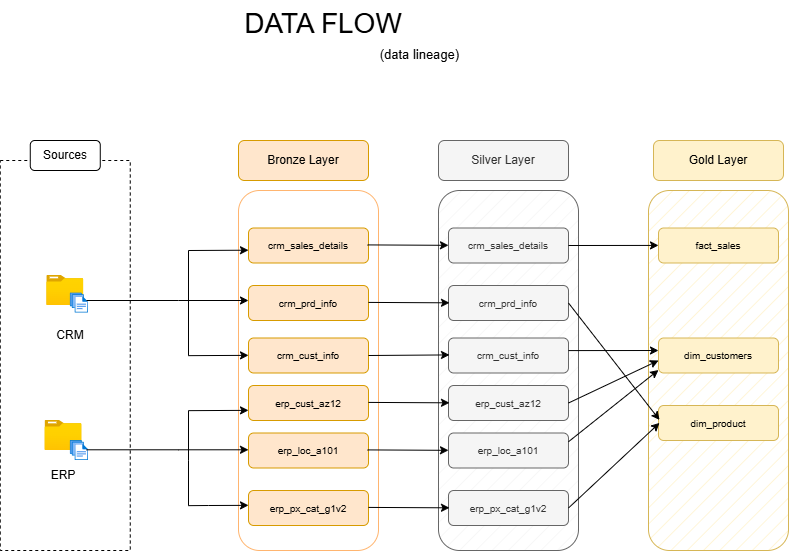

The diagram above was exported from draw.io. Its source (the exported page's mxGraphModel, read from the mxfile embedded in the PNG):
<mxGraphModel dx="1024" dy="544" grid="1" gridSize="10" guides="1" tooltips="1" connect="1" arrows="1" fold="1" page="1" pageScale="1" pageWidth="850" pageHeight="1100" math="0" shadow="0">
  <root>
    <mxCell id="0" />
    <mxCell id="1" parent="0" />
    <mxCell id="f4n4Ot4pTVcqRikP0d4b-1" parent="1" style="rounded=0;whiteSpace=wrap;html=1;dashed=1;fillColor=none;" value="" vertex="1">
      <mxGeometry height="390" width="130" x="121.77" y="250" as="geometry" />
    </mxCell>
    <mxCell id="f4n4Ot4pTVcqRikP0d4b-2" parent="1" style="rounded=1;whiteSpace=wrap;html=1;fillColor=default;strokeColor=#FFB570;fillStyle=hatch;" value="" vertex="1">
      <mxGeometry height="360" width="140" x="360" y="280" as="geometry" />
    </mxCell>
    <mxCell id="f4n4Ot4pTVcqRikP0d4b-5" parent="1" style="rounded=1;whiteSpace=wrap;html=1;" value="Sources" vertex="1">
      <mxGeometry height="30" width="70" x="151.77" y="230" as="geometry" />
    </mxCell>
    <mxCell id="f4n4Ot4pTVcqRikP0d4b-6" parent="1" style="rounded=1;whiteSpace=wrap;html=1;fillColor=#ffe6cc;strokeColor=#d79b00;" value="Bronze Layer" vertex="1">
      <mxGeometry height="40" width="130" x="360" y="230" as="geometry" />
    </mxCell>
    <mxCell id="xwPDfnciix5-2LmEvcDf-1" parent="1" style="image;aspect=fixed;html=1;points=[];align=center;fontSize=12;image=img/lib/azure2/general/Folder_Blank.svg;" value="" vertex="1">
      <mxGeometry height="30" width="36.96" x="168.29" y="365" as="geometry" />
    </mxCell>
    <mxCell id="xwPDfnciix5-2LmEvcDf-2" parent="1" style="image;aspect=fixed;html=1;points=[];align=center;fontSize=12;image=img/lib/azure2/general/Folder_Blank.svg;" value="" vertex="1">
      <mxGeometry height="30" width="36.96" x="166.52" y="510" as="geometry" />
    </mxCell>
    <mxCell id="xwPDfnciix5-2LmEvcDf-3" parent="1" style="text;html=1;align=center;verticalAlign=middle;whiteSpace=wrap;rounded=0;" value="CRM" vertex="1">
      <mxGeometry height="30" width="60" x="161.77" y="410" as="geometry" />
    </mxCell>
    <mxCell id="xwPDfnciix5-2LmEvcDf-4" parent="1" style="text;html=1;align=center;verticalAlign=middle;whiteSpace=wrap;rounded=0;" value="ERP" vertex="1">
      <mxGeometry height="30" width="60" x="155" y="550" as="geometry" />
    </mxCell>
    <mxCell id="xwPDfnciix5-2LmEvcDf-5" parent="1" style="image;aspect=fixed;html=1;points=[];align=center;fontSize=12;image=img/lib/azure2/general/Files.svg;" value="" vertex="1">
      <mxGeometry height="20" width="18.29" x="191.71" y="382.5" as="geometry" />
    </mxCell>
    <mxCell id="xwPDfnciix5-2LmEvcDf-6" parent="1" style="image;aspect=fixed;html=1;points=[];align=center;fontSize=12;image=img/lib/azure2/general/Files.svg;" value="" vertex="1">
      <mxGeometry height="20" width="18.29" x="191.71" y="530" as="geometry" />
    </mxCell>
    <mxCell id="xwPDfnciix5-2LmEvcDf-7" parent="1" style="rounded=1;whiteSpace=wrap;html=1;fillColor=#ffe6cc;strokeColor=#d79b00;" value="&lt;span style=&quot;font-size: 10px;&quot;&gt;crm_cust_info&lt;/span&gt;" vertex="1">
      <mxGeometry height="35" width="120" x="370" y="427.5" as="geometry" />
    </mxCell>
    <mxCell id="xwPDfnciix5-2LmEvcDf-8" parent="1" style="rounded=1;whiteSpace=wrap;html=1;fillColor=#ffe6cc;strokeColor=#d79b00;" value="&lt;span style=&quot;font-size: 10px;&quot;&gt;crm_prd_info&lt;/span&gt;" vertex="1">
      <mxGeometry height="35" width="120" x="370" y="375" as="geometry" />
    </mxCell>
    <mxCell id="xwPDfnciix5-2LmEvcDf-10" parent="1" style="rounded=1;whiteSpace=wrap;html=1;fillColor=#ffe6cc;strokeColor=#d79b00;" value="&lt;span style=&quot;font-size: 10px;&quot;&gt;crm_sales_details&lt;/span&gt;" vertex="1">
      <mxGeometry height="35" width="120" x="370" y="317.5" as="geometry" />
    </mxCell>
    <mxCell id="xwPDfnciix5-2LmEvcDf-15" edge="1" parent="1" style="endArrow=classic;html=1;rounded=0;entryX=-0.029;entryY=0.148;entryDx=0;entryDy=0;entryPerimeter=0;" value="">
      <mxGeometry height="50" relative="1" width="50" as="geometry">
        <Array as="points">
          <mxPoint x="310" y="340" />
        </Array>
        <mxPoint x="310" y="390" as="sourcePoint" />
        <mxPoint x="370.00000000000006" y="339.70000000000005" as="targetPoint" />
      </mxGeometry>
    </mxCell>
    <mxCell id="xwPDfnciix5-2LmEvcDf-17" edge="1" parent="1" style="endArrow=classic;html=1;rounded=0;entryX=-0.029;entryY=0.148;entryDx=0;entryDy=0;entryPerimeter=0;" value="">
      <mxGeometry height="50" relative="1" width="50" as="geometry">
        <Array as="points">
          <mxPoint x="310" y="445.15" />
        </Array>
        <mxPoint x="310" y="390" as="sourcePoint" />
        <mxPoint x="370.00000000000006" y="444.85" as="targetPoint" />
      </mxGeometry>
    </mxCell>
    <mxCell id="xwPDfnciix5-2LmEvcDf-18" edge="1" parent="1" style="endArrow=classic;html=1;rounded=0;entryX=-0.029;entryY=0.148;entryDx=0;entryDy=0;entryPerimeter=0;" value="">
      <mxGeometry height="50" relative="1" width="50" as="geometry">
        <Array as="points">
          <mxPoint x="310" y="500.15" />
        </Array>
        <mxPoint x="310" y="550.15" as="sourcePoint" />
        <mxPoint x="370.00000000000006" y="499.85" as="targetPoint" />
      </mxGeometry>
    </mxCell>
    <mxCell id="xwPDfnciix5-2LmEvcDf-19" edge="1" parent="1" style="endArrow=classic;html=1;rounded=0;entryX=-0.029;entryY=0.148;entryDx=0;entryDy=0;entryPerimeter=0;" value="">
      <mxGeometry height="50" relative="1" width="50" as="geometry">
        <Array as="points">
          <mxPoint x="310" y="595.15" />
          <mxPoint x="330" y="595" />
        </Array>
        <mxPoint x="310" y="550" as="sourcePoint" />
        <mxPoint x="370.00000000000006" y="594.85" as="targetPoint" />
      </mxGeometry>
    </mxCell>
    <mxCell id="xwPDfnciix5-2LmEvcDf-23" edge="1" parent="1" style="endArrow=classic;html=1;rounded=0;entryX=-0.014;entryY=0.278;entryDx=0;entryDy=0;entryPerimeter=0;exitX=0.617;exitY=1.1;exitDx=0;exitDy=0;exitPerimeter=0;" value="">
      <mxGeometry height="50" relative="1" width="50" as="geometry">
        <Array as="points">
          <mxPoint x="300" y="539.29" />
        </Array>
        <mxPoint x="208" y="539.29" as="sourcePoint" />
        <mxPoint x="370" y="539.29" as="targetPoint" />
      </mxGeometry>
    </mxCell>
    <mxCell id="xwPDfnciix5-2LmEvcDf-25" parent="1" style="rounded=1;whiteSpace=wrap;html=1;fillColor=#ffe6cc;strokeColor=#d79b00;" value="&lt;span style=&quot;font-size: 10px;&quot;&gt;erp_cust_az12&lt;/span&gt;" vertex="1">
      <mxGeometry height="35" width="120" x="370" y="475" as="geometry" />
    </mxCell>
    <mxCell id="xwPDfnciix5-2LmEvcDf-26" parent="1" style="rounded=1;whiteSpace=wrap;html=1;fillColor=#ffe6cc;strokeColor=#d79b00;" value="&lt;span style=&quot;font-size: 10px;&quot;&gt;erp_loc_a101&lt;/span&gt;" vertex="1">
      <mxGeometry height="35" width="120" x="370" y="522.5" as="geometry" />
    </mxCell>
    <mxCell id="xwPDfnciix5-2LmEvcDf-27" parent="1" style="rounded=1;whiteSpace=wrap;html=1;fillColor=#ffe6cc;strokeColor=#d79b00;" value="&lt;span style=&quot;font-size: 10px;&quot;&gt;erp_px_cat_g1v2&lt;/span&gt;" vertex="1">
      <mxGeometry height="35" width="120" x="370" y="580" as="geometry" />
    </mxCell>
    <mxCell id="xwPDfnciix5-2LmEvcDf-29" edge="1" parent="1" style="endArrow=classic;html=1;rounded=0;entryX=-0.014;entryY=0.278;entryDx=0;entryDy=0;entryPerimeter=0;exitX=0.617;exitY=1.1;exitDx=0;exitDy=0;exitPerimeter=0;" value="">
      <mxGeometry height="50" relative="1" width="50" as="geometry">
        <Array as="points">
          <mxPoint x="300" y="390" />
        </Array>
        <mxPoint x="208" y="390" as="sourcePoint" />
        <mxPoint x="370" y="390" as="targetPoint" />
      </mxGeometry>
    </mxCell>
    <mxCell id="xAs1qAciQ18GnbAmYd76-1" parent="1" style="rounded=1;whiteSpace=wrap;html=1;fillColor=#f5f5f5;strokeColor=#666666;fillStyle=hatch;fontColor=#333333;" value="" vertex="1">
      <mxGeometry height="360" width="140" x="560" y="280" as="geometry" />
    </mxCell>
    <mxCell id="xAs1qAciQ18GnbAmYd76-2" parent="1" style="rounded=1;whiteSpace=wrap;html=1;fillColor=#f5f5f5;strokeColor=#666666;fontColor=#333333;" value="Silver Layer" vertex="1">
      <mxGeometry height="40" width="130" x="560" y="230" as="geometry" />
    </mxCell>
    <mxCell id="xAs1qAciQ18GnbAmYd76-3" parent="1" style="rounded=1;whiteSpace=wrap;html=1;fillColor=#f5f5f5;strokeColor=#666666;fontColor=#333333;" value="&lt;span style=&quot;font-size: 10px;&quot;&gt;crm_cust_info&lt;/span&gt;" vertex="1">
      <mxGeometry height="35" width="120" x="570" y="427.5" as="geometry" />
    </mxCell>
    <mxCell id="xAs1qAciQ18GnbAmYd76-4" parent="1" style="rounded=1;whiteSpace=wrap;html=1;fillColor=#f5f5f5;strokeColor=#666666;fontColor=#333333;" value="&lt;span style=&quot;font-size: 10px;&quot;&gt;crm_prd_info&lt;/span&gt;" vertex="1">
      <mxGeometry height="35" width="120" x="570" y="375" as="geometry" />
    </mxCell>
    <mxCell id="xAs1qAciQ18GnbAmYd76-5" parent="1" style="rounded=1;whiteSpace=wrap;html=1;fillColor=#f5f5f5;strokeColor=#666666;fontColor=#333333;" value="&lt;span style=&quot;font-size: 10px;&quot;&gt;crm_sales_details&lt;/span&gt;" vertex="1">
      <mxGeometry height="35" width="120" x="570" y="317.5" as="geometry" />
    </mxCell>
    <mxCell id="xAs1qAciQ18GnbAmYd76-6" parent="1" style="rounded=1;whiteSpace=wrap;html=1;fillColor=#f5f5f5;strokeColor=#666666;fontColor=#333333;" value="&lt;span style=&quot;font-size: 10px;&quot;&gt;erp_cust_az12&lt;/span&gt;" vertex="1">
      <mxGeometry height="35" width="120" x="570" y="475" as="geometry" />
    </mxCell>
    <mxCell id="xAs1qAciQ18GnbAmYd76-7" parent="1" style="rounded=1;whiteSpace=wrap;html=1;fillColor=#f5f5f5;strokeColor=#666666;fontColor=#333333;" value="&lt;span style=&quot;font-size: 10px;&quot;&gt;erp_loc_a101&lt;/span&gt;" vertex="1">
      <mxGeometry height="35" width="120" x="570" y="522.5" as="geometry" />
    </mxCell>
    <mxCell id="xAs1qAciQ18GnbAmYd76-8" parent="1" style="rounded=1;whiteSpace=wrap;html=1;fillColor=#f5f5f5;strokeColor=#666666;fontColor=#333333;" value="&lt;span style=&quot;font-size: 10px;&quot;&gt;erp_px_cat_g1v2&lt;/span&gt;" vertex="1">
      <mxGeometry height="35" width="120" x="570" y="580" as="geometry" />
    </mxCell>
    <mxCell id="xAs1qAciQ18GnbAmYd76-11" edge="1" parent="1" source="xwPDfnciix5-2LmEvcDf-7" style="endArrow=classic;html=1;rounded=0;entryX=0.008;entryY=0.168;entryDx=0;entryDy=0;entryPerimeter=0;exitX=1;exitY=0.5;exitDx=0;exitDy=0;" value="">
      <mxGeometry height="50" relative="1" width="50" as="geometry">
        <mxPoint x="500" y="444.41" as="sourcePoint" />
        <mxPoint x="571" y="444.41" as="targetPoint" />
      </mxGeometry>
    </mxCell>
    <mxCell id="xAs1qAciQ18GnbAmYd76-21" parent="1" style="rounded=1;whiteSpace=wrap;html=1;fillColor=#fff2cc;strokeColor=#d6b656;fillStyle=hatch;" value="" vertex="1">
      <mxGeometry height="360" width="140" x="770" y="280" as="geometry" />
    </mxCell>
    <mxCell id="xAs1qAciQ18GnbAmYd76-22" edge="1" parent="1" style="endArrow=classic;html=1;rounded=0;entryX=0.008;entryY=0.168;entryDx=0;entryDy=0;entryPerimeter=0;exitX=1;exitY=0.483;exitDx=0;exitDy=0;exitPerimeter=0;" value="">
      <mxGeometry height="50" relative="1" width="50" as="geometry">
        <mxPoint x="490" y="491.90999999999997" as="sourcePoint" />
        <mxPoint x="571" y="492.32000000000005" as="targetPoint" />
      </mxGeometry>
    </mxCell>
    <mxCell id="xAs1qAciQ18GnbAmYd76-23" edge="1" parent="1" style="endArrow=classic;html=1;rounded=0;entryX=0.008;entryY=0.168;entryDx=0;entryDy=0;entryPerimeter=0;exitX=1;exitY=0.483;exitDx=0;exitDy=0;exitPerimeter=0;" value="">
      <mxGeometry height="50" relative="1" width="50" as="geometry">
        <mxPoint x="489" y="539.41" as="sourcePoint" />
        <mxPoint x="570" y="539.82" as="targetPoint" />
      </mxGeometry>
    </mxCell>
    <mxCell id="xAs1qAciQ18GnbAmYd76-24" edge="1" parent="1" style="endArrow=classic;html=1;rounded=0;entryX=0.008;entryY=0.168;entryDx=0;entryDy=0;entryPerimeter=0;exitX=1;exitY=0.483;exitDx=0;exitDy=0;exitPerimeter=0;" value="">
      <mxGeometry height="50" relative="1" width="50" as="geometry">
        <mxPoint x="490" y="596.91" as="sourcePoint" />
        <mxPoint x="571" y="597.32" as="targetPoint" />
      </mxGeometry>
    </mxCell>
    <mxCell id="xAs1qAciQ18GnbAmYd76-25" edge="1" parent="1" style="endArrow=classic;html=1;rounded=0;entryX=0.008;entryY=0.168;entryDx=0;entryDy=0;entryPerimeter=0;exitX=1;exitY=0.483;exitDx=0;exitDy=0;exitPerimeter=0;" value="">
      <mxGeometry height="50" relative="1" width="50" as="geometry">
        <mxPoint x="490" y="391.91" as="sourcePoint" />
        <mxPoint x="571" y="392.32000000000005" as="targetPoint" />
      </mxGeometry>
    </mxCell>
    <mxCell id="xAs1qAciQ18GnbAmYd76-26" edge="1" parent="1" style="endArrow=classic;html=1;rounded=0;entryX=0.008;entryY=0.168;entryDx=0;entryDy=0;entryPerimeter=0;exitX=1;exitY=0.483;exitDx=0;exitDy=0;exitPerimeter=0;" value="">
      <mxGeometry height="50" relative="1" width="50" as="geometry">
        <mxPoint x="489" y="334.41" as="sourcePoint" />
        <mxPoint x="570" y="334.82000000000005" as="targetPoint" />
      </mxGeometry>
    </mxCell>
    <mxCell id="xAs1qAciQ18GnbAmYd76-27" parent="1" style="rounded=1;whiteSpace=wrap;html=1;fillColor=#fff2cc;strokeColor=#d6b656;" value="&lt;span style=&quot;font-size: 10px;&quot;&gt;fact_sales&lt;/span&gt;" vertex="1">
      <mxGeometry height="35" width="120" x="780" y="317.5" as="geometry" />
    </mxCell>
    <mxCell id="xAs1qAciQ18GnbAmYd76-28" parent="1" style="rounded=1;whiteSpace=wrap;html=1;fillColor=#fff2cc;strokeColor=#d6b656;" value="&lt;span style=&quot;font-size: 10px;&quot;&gt;dim_customers&lt;/span&gt;" vertex="1">
      <mxGeometry height="35" width="120" x="780" y="427.5" as="geometry" />
    </mxCell>
    <mxCell id="xAs1qAciQ18GnbAmYd76-29" parent="1" style="rounded=1;whiteSpace=wrap;html=1;fillColor=#fff2cc;strokeColor=#d6b656;" value="&lt;span style=&quot;font-size: 10px;&quot;&gt;dim_product&lt;/span&gt;" vertex="1">
      <mxGeometry height="35" width="120" x="780" y="495" as="geometry" />
    </mxCell>
    <mxCell id="xAs1qAciQ18GnbAmYd76-30" parent="1" style="rounded=1;whiteSpace=wrap;html=1;fillColor=#fff2cc;strokeColor=#d6b656;" value="Gold Layer" vertex="1">
      <mxGeometry height="40" width="130" x="775" y="230" as="geometry" />
    </mxCell>
    <mxCell id="xAs1qAciQ18GnbAmYd76-31" edge="1" parent="1" source="xAs1qAciQ18GnbAmYd76-5" style="endArrow=classic;html=1;rounded=0;entryX=0.008;entryY=0.168;entryDx=0;entryDy=0;entryPerimeter=0;exitX=1;exitY=0.5;exitDx=0;exitDy=0;" value="">
      <mxGeometry height="50" relative="1" width="50" as="geometry">
        <mxPoint x="699" y="334.5" as="sourcePoint" />
        <mxPoint x="780" y="334.91" as="targetPoint" />
      </mxGeometry>
    </mxCell>
    <mxCell id="xAs1qAciQ18GnbAmYd76-32" edge="1" parent="1" source="xAs1qAciQ18GnbAmYd76-8" style="endArrow=classic;html=1;rounded=0;entryX=0.008;entryY=0.168;entryDx=0;entryDy=0;entryPerimeter=0;exitX=1;exitY=0.5;exitDx=0;exitDy=0;" value="">
      <mxGeometry height="50" relative="1" width="50" as="geometry">
        <mxPoint x="700" y="512" as="sourcePoint" />
        <mxPoint x="781" y="512.4100000000001" as="targetPoint" />
      </mxGeometry>
    </mxCell>
    <mxCell id="xAs1qAciQ18GnbAmYd76-33" edge="1" parent="1" source="xAs1qAciQ18GnbAmYd76-4" style="endArrow=classic;html=1;rounded=0;entryX=0.008;entryY=0.168;entryDx=0;entryDy=0;entryPerimeter=0;exitX=1;exitY=0.5;exitDx=0;exitDy=0;" value="">
      <mxGeometry height="50" relative="1" width="50" as="geometry">
        <Array as="points" />
        <mxPoint x="700" y="509" as="sourcePoint" />
        <mxPoint x="781" y="509.41" as="targetPoint" />
      </mxGeometry>
    </mxCell>
    <mxCell id="xAs1qAciQ18GnbAmYd76-35" edge="1" parent="1" style="endArrow=classic;html=1;rounded=0;entryX=0.008;entryY=0.168;entryDx=0;entryDy=0;entryPerimeter=0;exitX=1;exitY=0.5;exitDx=0;exitDy=0;" value="">
      <mxGeometry height="50" relative="1" width="50" as="geometry">
        <mxPoint x="690" y="440.09" as="sourcePoint" />
        <mxPoint x="780" y="440" as="targetPoint" />
      </mxGeometry>
    </mxCell>
    <mxCell id="xAs1qAciQ18GnbAmYd76-36" edge="1" parent="1" source="xAs1qAciQ18GnbAmYd76-6" style="endArrow=classic;html=1;rounded=0;entryX=0.008;entryY=0.168;entryDx=0;entryDy=0;entryPerimeter=0;exitX=1;exitY=0.5;exitDx=0;exitDy=0;" value="">
      <mxGeometry height="50" relative="1" width="50" as="geometry">
        <mxPoint x="690" y="450.09" as="sourcePoint" />
        <mxPoint x="780" y="450" as="targetPoint" />
      </mxGeometry>
    </mxCell>
    <mxCell id="xAs1qAciQ18GnbAmYd76-37" edge="1" parent="1" source="xAs1qAciQ18GnbAmYd76-7" style="endArrow=classic;html=1;rounded=0;entryX=0.008;entryY=0.168;entryDx=0;entryDy=0;entryPerimeter=0;exitX=1;exitY=0.25;exitDx=0;exitDy=0;" value="">
      <mxGeometry height="50" relative="1" width="50" as="geometry">
        <mxPoint x="690" y="459.59" as="sourcePoint" />
        <mxPoint x="780" y="459.5" as="targetPoint" />
      </mxGeometry>
    </mxCell>
    <mxCell id="tqHNLb7OtlLNckY7q9kq-1" parent="1" style="text;html=1;whiteSpace=wrap;strokeColor=none;fillColor=none;align=center;verticalAlign=middle;rounded=0;" value="&lt;font style=&quot;font-size: 28px;&quot;&gt;DATA FLOW&lt;/font&gt;&lt;blockquote style=&quot;margin: 0 0 0 40px; border: none; padding: 0px;&quot;&gt;&lt;blockquote style=&quot;margin: 0 0 0 40px; border: none; padding: 0px;&quot;&gt;&lt;div&gt;&lt;font style=&quot;&quot;&gt;&lt;span style=&quot;font-weight: bold; font-size: 20px;&quot;&gt;&amp;nbsp; &amp;nbsp; &amp;nbsp; &amp;nbsp; &amp;nbsp; &amp;nbsp; &amp;nbsp; &amp;nbsp; &amp;nbsp; &amp;nbsp;&lt;/span&gt;&lt;font style=&quot;font-size: 13px;&quot;&gt; &amp;nbsp;(data lineage)&lt;/font&gt;&lt;/font&gt;&lt;/div&gt;&lt;/blockquote&gt;&lt;/blockquote&gt;" vertex="1">
      <mxGeometry height="70" width="330" x="280" y="90" as="geometry" />
    </mxCell>
  </root>
</mxGraphModel>